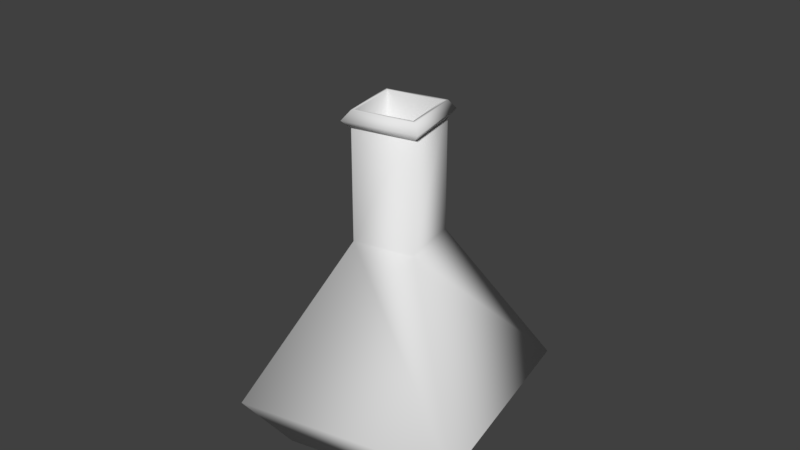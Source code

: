 # Source: ConicalFlask.blend  (saved by Blender 2.77.0; exported with 4.5.12 LTS)
import bpy
from mathutils import Matrix  # noqa: F401  (used for matrix-valued properties, if any)

bpy.ops.wm.read_factory_settings(use_empty=True)
scene = bpy.context.scene
scene.name = 'Scene'

# ---- collections
col_collection_1 = bpy.data.collections.new('Collection 1'); scene.collection.children.link(col_collection_1)
col_collection_1.hide_render = True
col_collection_1.hide_viewport = True
col_collection_2 = bpy.data.collections.new('Collection 2'); scene.collection.children.link(col_collection_2)
col_collection_2.hide_render = True
col_collection_2.hide_viewport = True
col_collection_3 = bpy.data.collections.new('Collection 3'); scene.collection.children.link(col_collection_3)
col_collection_3.hide_render = True
col_collection_3.hide_viewport = True
col_collection_4 = bpy.data.collections.new('Collection 4'); scene.collection.children.link(col_collection_4)

# ---- world
world_world = bpy.data.worlds.new('World'); scene.world = world_world
world_world.color = (0.05088, 0.05088, 0.05088)
world_world.use_sun_shadow = False
world_world.sun_shadow_jitter_overblur = 0.0
world_world.cycles.sampling_method = 'MANUAL'

# ---- meshes
me_flask_vhigh = bpy.data.meshes.new('Flask_vHigh')
me_flask_vhigh.from_pydata([(-0.9808, -1.063e-07, -0.4281), (-0.9239, -1.063e-07, -0.5219), (-0.8315, -1.063e-07, -0.6083), (-0.7071, -1.063e-07, -0.6841), (-0.8827, -9.089e-08, -0.3729), (-0.9619, 0.1913, -0.4281), (-0.9061, 0.1802, -0.5219), (-0.8155, 0.1622, -0.6083), (-0.6935, 0.1379, -0.6841), (-0.9061, 0.3753, -0.4281), (-0.8536, 0.3536, -0.5219), (-0.7682, 0.3182, -0.6083), (-0.6533, 0.2706, -0.6841), (-0.8155, 0.5449, -0.4281), (-0.7682, 0.5133, -0.5219), (-0.6913, 0.4619, -0.6083), (-0.5879, 0.3928, -0.6841), (-0.6935, 0.6935, -0.4281), (-0.6533, 0.6533, -0.5219), (-0.5879, 0.5879, -0.6083), (-0.5, 0.5, -0.6841), (-0.5449, 0.8155, -0.4281), (-0.5133, 0.7682, -0.5219), (-0.4619, 0.6913, -0.6083), (-0.3928, 0.5879, -0.6841), (-0.3753, 0.9061, -0.4281), (-0.3536, 0.8536, -0.5219), (-0.3182, 0.7682, -0.6083), (-0.2706, 0.6533, -0.6841), (-0.1913, 0.9619, -0.4281), (-0.1802, 0.9061, -0.5219), (-0.1622, 0.8155, -0.6083), (-0.1379, 0.6935, -0.6841), (2.979e-07, 0.9808, -0.4281), (1.339e-07, 0.9239, -0.5219), (2.382e-07, 0.8315, -0.6083), (2.233e-07, 0.7071, -0.6841), (0.1913, 0.9619, -0.4281), (0.1802, 0.9061, -0.5219), (0.1622, 0.8155, -0.6083), (0.1379, 0.6935, -0.6841), (0.3753, 0.9061, -0.4281), (0.3536, 0.8536, -0.5219), (0.3182, 0.7682, -0.6083), (0.2706, 0.6533, -0.6841), (0.5449, 0.8155, -0.4281), (0.5133, 0.7682, -0.5219), (0.4619, 0.6913, -0.6083), (0.3928, 0.5879, -0.6841), (0.6935, 0.6935, -0.4281), (0.6533, 0.6533, -0.5219), (0.5879, 0.5879, -0.6083), (0.5, 0.5, -0.6841), (0.8155, 0.5449, -0.4281), (0.7682, 0.5133, -0.5219), (0.6913, 0.4619, -0.6083), (0.5879, 0.3928, -0.6841), (0.9061, 0.3753, -0.4281), (0.8536, 0.3536, -0.5219), (0.7682, 0.3182, -0.6083), (0.6533, 0.2706, -0.6841), (0.9619, 0.1913, -0.4281), (0.9061, 0.1802, -0.5219), (0.8155, 0.1622, -0.6083), (0.6935, 0.1379, -0.6841), (0.9808, -1.917e-07, -0.4281), (0.9239, -4.271e-08, -0.5219), (0.8315, -1.917e-07, -0.6083), (0.7071, -1.321e-07, -0.6841), (0.9619, -0.1913, -0.4281), (0.9061, -0.1802, -0.5219), (0.8155, -0.1622, -0.6083), (0.6935, -0.1379, -0.6841), (0.9061, -0.3753, -0.4281), (0.8536, -0.3536, -0.5219), (0.7682, -0.3182, -0.6083), (0.6533, -0.2706, -0.6841), (0.8155, -0.5449, -0.4281), (0.7682, -0.5133, -0.5219), (0.6913, -0.4619, -0.6083), (0.5879, -0.3928, -0.6841), (0.6935, -0.6935, -0.4281), (0.6533, -0.6533, -0.5219), (0.5879, -0.5879, -0.6083), (0.5, -0.5, -0.6841), (0.5449, -0.8155, -0.4281), (0.5133, -0.7682, -0.5219), (0.4619, -0.6913, -0.6083), (0.3928, -0.5879, -0.6841), (0.3753, -0.9061, -0.4281), (0.3536, -0.8536, -0.5219), (0.3182, -0.7682, -0.6083), (0.2706, -0.6533, -0.6841), (0.1913, -0.9619, -0.4281), (0.1802, -0.9061, -0.5219), (0.1622, -0.8155, -0.6083), (0.1379, -0.6935, -0.6841), (-1.69e-10, -0.9808, -0.4281), (2.233e-07, -0.9239, -0.5219), (4.453e-08, -0.8315, -0.6083), (8.924e-08, -0.7071, -0.6841), (-0.1913, -0.9619, -0.4281), (-0.1802, -0.9061, -0.5219), (-0.1622, -0.8155, -0.6083), (-0.1379, -0.6935, -0.6841), (-0.3753, -0.9061, -0.4281), (-0.3536, -0.8536, -0.5219), (-0.3182, -0.7682, -0.6083), (-0.2706, -0.6533, -0.6841), (-0.5449, -0.8155, -0.4281), (-0.5133, -0.7682, -0.5219), (-0.4619, -0.6913, -0.6083), (-0.3928, -0.5879, -0.6841), (-0.6935, -0.6935, -0.4281), (-0.6533, -0.6533, -0.5219), (-0.5879, -0.5879, -0.6083), (-0.5, -0.5, -0.6841), (-0.8155, -0.5449, -0.4281), (-0.7682, -0.5133, -0.5219), (-0.6913, -0.4619, -0.6083), (-0.5879, -0.3928, -0.6841), (-0.9061, -0.3753, -0.4281), (-0.8536, -0.3536, -0.5219), (-0.7682, -0.3182, -0.6083), (-0.6533, -0.2706, -0.6841), (-0.9619, -0.1913, -0.4281), (-0.9061, -0.1802, -0.5219), (-0.8155, -0.1622, -0.6083), (-0.6935, -0.1379, -0.6841), (-9.584e-08, 1.0, -0.3337), (-9.571e-08, 0.2812, 0.6663), (0.1951, 0.9808, -0.3337), (0.05487, 0.2758, 0.6663), (0.3827, 0.9239, -0.3337), (0.1076, 0.2598, 0.6663), (0.5556, 0.8315, -0.3337), (0.1563, 0.2339, 0.6663), (0.7071, 0.7071, -0.3337), (0.1989, 0.1989, 0.6663), (0.8315, 0.5556, -0.3337), (0.2339, 0.1563, 0.6663), (0.9239, 0.3827, -0.3337), (0.2598, 0.1076, 0.6663), (0.9808, 0.1951, -0.3337), (0.2758, 0.05487, 0.6663), (1.0, -3.078e-08, -0.3337), (0.2812, -7.493e-08, 0.6663), (0.9808, -0.1951, -0.3337), (0.2758, -0.05487, 0.6663), (0.9239, -0.3827, -0.3337), (0.2598, -0.1076, 0.6663), (0.8315, -0.5556, -0.3337), (0.2339, -0.1563, 0.6663), (0.7071, -0.7071, -0.3337), (0.1989, -0.1989, 0.6663), (0.5556, -0.8315, -0.3337), (0.1563, -0.2339, 0.6663), (0.3827, -0.9239, -0.3337), (0.1076, -0.2598, 0.6663), (0.1951, -0.9808, -0.3337), (0.05487, -0.2758, 0.6663), (-4.217e-07, -1.0, -0.3337), (-1.874e-07, -0.2813, 0.6663), (-0.1951, -0.9808, -0.3337), (-0.05487, -0.2758, 0.6663), (-0.3827, -0.9239, -0.3337), (-0.1076, -0.2598, 0.6663), (-0.5556, -0.8315, -0.3337), (-0.1563, -0.2339, 0.6663), (-0.7071, -0.7071, -0.3337), (-0.1989, -0.1989, 0.6663), (-0.8315, -0.5556, -0.3337), (-0.2339, -0.1563, 0.6663), (-0.9239, -0.3827, -0.3337), (-0.2598, -0.1076, 0.6663), (-0.9808, -0.1951, -0.3337), (-0.2758, -0.05487, 0.6663), (-1.0, 8.593e-07, -0.3337), (-0.2813, 1.754e-07, 0.6663), (-0.9808, 0.1951, -0.3337), (-0.2758, 0.05487, 0.6663), (-0.9239, 0.3827, -0.3337), (-0.2598, 0.1076, 0.6663), (-0.8315, 0.5556, -0.3337), (-0.2339, 0.1563, 0.6663), (-0.7071, 0.7071, -0.3337), (-0.1989, 0.1989, 0.6663), (-0.5556, 0.8315, -0.3337), (-0.1563, 0.2339, 0.6663), (-0.3827, 0.9239, -0.3337), (-0.1076, 0.2598, 0.6663), (-0.1951, 0.9808, -0.3337), (-0.05487, 0.2758, 0.6663), (-1.301e-07, 0.2812, 1.479), (0.05487, 0.2758, 1.479), (0.1076, 0.2598, 1.479), (0.1563, 0.2339, 1.479), (0.1989, 0.1989, 1.479), (0.2339, 0.1563, 1.479), (0.2598, 0.1076, 1.479), (0.2758, 0.05487, 1.479), (0.2812, -7.493e-08, 1.479), (0.2758, -0.05487, 1.479), (0.2598, -0.1076, 1.479), (0.2339, -0.1563, 1.479), (0.1989, -0.1989, 1.479), (0.1563, -0.2339, 1.479), (0.1076, -0.2598, 1.479), (0.05487, -0.2758, 1.479), (-2.217e-07, -0.2813, 1.479), (-0.05487, -0.2758, 1.479), (-0.1076, -0.2598, 1.479), (-0.1563, -0.2339, 1.479), (-0.1989, -0.1989, 1.479), (-0.2339, -0.1563, 1.479), (-0.2598, -0.1076, 1.479), (-0.2758, -0.05487, 1.479), (-0.2813, 1.754e-07, 1.479), (-0.2758, 0.05487, 1.479), (-0.2598, 0.1076, 1.479), (-0.2339, 0.1563, 1.479), (-0.1989, 0.1989, 1.479), (-0.1563, 0.2339, 1.479), (-0.1076, 0.2598, 1.479), (-0.05487, 0.2758, 1.479), (-1.346e-07, 0.3403, 1.422), (0.06639, 0.3338, 1.422), (0.1302, 0.3144, 1.422), (0.1891, 0.283, 1.422), (0.2406, 0.2406, 1.422), (0.283, 0.1891, 1.422), (0.3144, 0.1302, 1.422), (0.3338, 0.06639, 1.422), (0.3403, -8.95e-08, 1.422), (0.3338, -0.06639, 1.422), (0.3144, -0.1302, 1.422), (0.283, -0.1891, 1.422), (0.2406, -0.2406, 1.422), (0.1891, -0.283, 1.422), (0.1302, -0.3144, 1.422), (0.06639, -0.3338, 1.422), (-2.455e-07, -0.3403, 1.422), (-0.06639, -0.3338, 1.422), (-0.1302, -0.3144, 1.422), (-0.1891, -0.283, 1.422), (-0.2406, -0.2406, 1.422), (-0.283, -0.1891, 1.422), (-0.3144, -0.1302, 1.422), (-0.3338, -0.06639, 1.422), (-0.3403, 2.134e-07, 1.422), (-0.3338, 0.06639, 1.422), (-0.3144, 0.1302, 1.422), (-0.283, 0.1891, 1.422), (-0.2406, 0.2406, 1.422), (-0.1891, 0.283, 1.422), (-0.1302, 0.3144, 1.422), (-0.06639, 0.3338, 1.422), (-0.8315, -9.089e-08, -0.4573), (-0.7483, -9.089e-08, -0.5351), (-0.6364, -9.089e-08, -0.6033), (-0.8657, 0.1722, -0.3729), (-0.8155, 0.1622, -0.4573), (-0.7339, 0.146, -0.5351), (-0.6242, 0.1242, -0.6033), (-0.8155, 0.3378, -0.3729), (-0.7682, 0.3182, -0.4573), (-0.6914, 0.2864, -0.5351), (-0.588, 0.2435, -0.6033), (-0.7339, 0.4904, -0.3729), (-0.6914, 0.462, -0.4573), (-0.6222, 0.4157, -0.5351), (-0.5291, 0.3536, -0.6033), (-0.6242, 0.6242, -0.3729), (-0.588, 0.588, -0.4573), (-0.5291, 0.5291, -0.5351), (-0.45, 0.45, -0.6033), (-0.4904, 0.7339, -0.3729), (-0.462, 0.6914, -0.4573), (-0.4157, 0.6222, -0.5351), (-0.3536, 0.5291, -0.6033), (-0.3378, 0.8155, -0.3729), (-0.3182, 0.7682, -0.4573), (-0.2864, 0.6914, -0.5351), (-0.2435, 0.588, -0.6033), (-0.1722, 0.8657, -0.3729), (-0.1622, 0.8155, -0.4573), (-0.146, 0.7339, -0.5351), (-0.1242, 0.6242, -0.6033), (2.717e-07, 0.8827, -0.3729), (1.242e-07, 0.8315, -0.4573), (2.181e-07, 0.7483, -0.5351), (2.047e-07, 0.6364, -0.6033), (0.1722, 0.8657, -0.3729), (0.1622, 0.8155, -0.4573), (0.146, 0.7339, -0.5351), (0.1242, 0.6242, -0.6033), (0.3378, 0.8155, -0.3729), (0.3182, 0.7682, -0.4573), (0.2864, 0.6914, -0.5351), (0.2435, 0.588, -0.6033), (0.4904, 0.7339, -0.3729), (0.462, 0.6914, -0.4573), (0.4157, 0.6222, -0.5351), (0.3536, 0.5291, -0.6033), (0.6242, 0.6242, -0.3729), (0.588, 0.588, -0.4573), (0.5291, 0.5291, -0.5351), (0.45, 0.45, -0.6033), (0.7339, 0.4904, -0.3729), (0.6914, 0.462, -0.4573), (0.6222, 0.4157, -0.5351), (0.5291, 0.3536, -0.6033), (0.8155, 0.3378, -0.3729), (0.7682, 0.3182, -0.4573), (0.6914, 0.2864, -0.5351), (0.588, 0.2435, -0.6033), (0.8657, 0.1722, -0.3729), (0.8155, 0.1622, -0.4573), (0.7339, 0.146, -0.5351), (0.6242, 0.1242, -0.6033), (0.8827, -1.678e-07, -0.3729), (0.8315, -3.368e-08, -0.4573), (0.7483, -1.678e-07, -0.5351), (0.6364, -1.141e-07, -0.6033), (0.8657, -0.1722, -0.3729), (0.8155, -0.1622, -0.4573), (0.7339, -0.146, -0.5351), (0.6242, -0.1242, -0.6033), (0.8155, -0.3378, -0.3729), (0.7682, -0.3182, -0.4573), (0.6914, -0.2864, -0.5351), (0.588, -0.2435, -0.6033), (0.7339, -0.4904, -0.3729), (0.6914, -0.462, -0.4573), (0.6222, -0.4157, -0.5351), (0.5291, -0.3536, -0.6033), (0.6242, -0.6242, -0.3729), (0.588, -0.588, -0.4573), (0.5291, -0.5291, -0.5351), (0.45, -0.45, -0.6033), (0.4904, -0.7339, -0.3729), (0.462, -0.6914, -0.4573), (0.4157, -0.6222, -0.5351), (0.3536, -0.5291, -0.6033), (0.3378, -0.8155, -0.3729), (0.3182, -0.7682, -0.4573), (0.2864, -0.6914, -0.5351), (0.2435, -0.588, -0.6033), (0.1722, -0.8657, -0.3729), (0.1622, -0.8155, -0.4573), (0.146, -0.7339, -0.5351), (0.1242, -0.6242, -0.6033), (3.518e-09, -0.8827, -0.3729), (2.047e-07, -0.8315, -0.4573), (4.375e-08, -0.7483, -0.5351), (8.398e-08, -0.6364, -0.6033), (-0.1722, -0.8657, -0.3729), (-0.1622, -0.8155, -0.4573), (-0.146, -0.7339, -0.5351), (-0.1242, -0.6242, -0.6033), (-0.3378, -0.8155, -0.3729), (-0.3182, -0.7682, -0.4573), (-0.2864, -0.6914, -0.5351), (-0.2435, -0.588, -0.6033), (-0.4904, -0.7339, -0.3729), (-0.462, -0.6914, -0.4573), (-0.4157, -0.6222, -0.5351), (-0.3536, -0.5291, -0.6033), (-0.6242, -0.6242, -0.3729), (-0.588, -0.588, -0.4573), (-0.5291, -0.5291, -0.5351), (-0.45, -0.45, -0.6033), (-0.7339, -0.4904, -0.3729), (-0.6914, -0.462, -0.4573), (-0.6222, -0.4157, -0.5351), (-0.5291, -0.3536, -0.6033), (-0.8155, -0.3378, -0.3729), (-0.7682, -0.3182, -0.4573), (-0.6914, -0.2864, -0.5351), (-0.588, -0.2435, -0.6033), (-0.8657, -0.1722, -0.3729), (-0.8155, -0.1622, -0.4573), (-0.7339, -0.146, -0.5351), (-0.6242, -0.1242, -0.6033), (-8.258e-08, 0.9, -0.2879), (-8.247e-08, 0.2531, 0.6121), (0.1756, 0.8827, -0.2879), (0.04938, 0.2483, 0.6121), (0.3444, 0.8315, -0.2879), (0.09687, 0.2339, 0.6121), (0.5, 0.7483, -0.2879), (0.1406, 0.2105, 0.6121), (0.6364, 0.6364, -0.2879), (0.179, 0.179, 0.6121), (0.7483, 0.5, -0.2879), (0.2105, 0.1406, 0.6121), (0.8315, 0.3444, -0.2879), (0.2339, 0.09687, 0.6121), (0.8827, 0.1756, -0.2879), (0.2483, 0.04938, 0.6121), (0.9, -2.294e-08, -0.2879), (0.2531, -6.267e-08, 0.6121), (0.8827, -0.1756, -0.2879), (0.2483, -0.04938, 0.6121), (0.8315, -0.3444, -0.2879), (0.2339, -0.09687, 0.6121), (0.7483, -0.5, -0.2879), (0.2105, -0.1406, 0.6121), (0.6364, -0.6364, -0.2879), (0.179, -0.179, 0.6121), (0.5, -0.7483, -0.2879), (0.1406, -0.2105, 0.6121), (0.3444, -0.8315, -0.2879), (0.09687, -0.2339, 0.6121), (0.1756, -0.8827, -0.2879), (0.04938, -0.2483, 0.6121), (-3.758e-07, -0.9, -0.2879), (-1.649e-07, -0.2531, 0.6121), (-0.1756, -0.8827, -0.2879), (-0.04938, -0.2483, 0.6121), (-0.3444, -0.8315, -0.2879), (-0.09687, -0.2339, 0.6121), (-0.5, -0.7483, -0.2879), (-0.1406, -0.2105, 0.6121), (-0.6364, -0.6364, -0.2879), (-0.179, -0.179, 0.6121), (-0.7483, -0.5, -0.2879), (-0.2105, -0.1406, 0.6121), (-0.8315, -0.3444, -0.2879), (-0.2339, -0.09687, 0.6121), (-0.8827, -0.1756, -0.2879), (-0.2483, -0.04938, 0.6121), (-0.9, 7.782e-07, -0.2879), (-0.2531, 1.626e-07, 0.6121), (-0.8827, 0.1756, -0.2879), (-0.2483, 0.04938, 0.6121), (-0.8315, 0.3444, -0.2879), (-0.2339, 0.09687, 0.6121), (-0.7483, 0.5, -0.2879), (-0.2105, 0.1406, 0.6121), (-0.6364, 0.6364, -0.2879), (-0.179, 0.179, 0.6121), (-0.5, 0.7483, -0.2879), (-0.1406, 0.2105, 0.6121), (-0.3444, 0.8315, -0.2879), (-0.09687, 0.2339, 0.6121), (-0.1756, 0.8827, -0.2879), (-0.04938, 0.2483, 0.6121), (-1.151e-07, 0.2757, 1.367), (0.05378, 0.2704, 1.367), (0.1055, 0.2547, 1.367), (0.1531, 0.2292, 1.367), (0.1949, 0.1949, 1.367), (0.2292, 0.1531, 1.367), (0.2547, 0.1055, 1.367), (0.2704, 0.05378, 1.367), (0.2757, -6.748e-08, 1.367), (0.2704, -0.05378, 1.367), (0.2547, -0.1055, 1.367), (0.2292, -0.1531, 1.367), (0.1949, -0.1949, 1.367), (0.1531, -0.2292, 1.367), (0.1055, -0.2547, 1.367), (0.05378, -0.2704, 1.367), (-2.049e-07, -0.2757, 1.367), (-0.05378, -0.2704, 1.367), (-0.1055, -0.2547, 1.367), (-0.1531, -0.2292, 1.367), (-0.1949, -0.1949, 1.367), (-0.2292, -0.1531, 1.367), (-0.2547, -0.1055, 1.367), (-0.2704, -0.05378, 1.367), (-0.2757, 1.779e-07, 1.367), (-0.2704, 0.05378, 1.367), (-0.2547, 0.1055, 1.367), (-0.2292, 0.1531, 1.367), (-0.1949, 0.1949, 1.367), (-0.1531, 0.2292, 1.367), (-0.1055, 0.2547, 1.367), (-0.05378, 0.2704, 1.367), (-1.287e-07, 0.2531, 1.479), (0.04938, 0.2483, 1.479), (0.09687, 0.2339, 1.479), (0.1406, 0.2105, 1.479), (0.179, 0.179, 1.479), (0.2105, 0.1406, 1.479), (0.2339, 0.09687, 1.479), (0.2483, 0.04938, 1.479), (0.2531, -6.828e-08, 1.479), (0.2483, -0.04938, 1.479), (0.2339, -0.09687, 1.479), (0.2105, -0.1406, 1.479), (0.179, -0.179, 1.479), (0.1406, -0.2105, 1.479), (0.09687, -0.2339, 1.479), (0.04938, -0.2483, 1.479), (-2.112e-07, -0.2531, 1.479), (-0.04938, -0.2483, 1.479), (-0.09687, -0.2339, 1.479), (-0.1406, -0.2105, 1.479), (-0.179, -0.179, 1.479), (-0.2105, -0.1406, 1.479), (-0.2339, -0.09687, 1.479), (-0.2483, -0.04938, 1.479), (-0.2531, 1.57e-07, 1.479), (-0.2483, 0.04938, 1.479), (-0.2339, 0.09687, 1.479), (-0.2105, 0.1406, 1.479), (-0.179, 0.179, 1.479), (-0.1406, 0.2105, 1.479), (-0.09687, 0.2339, 1.479), (-0.04938, 0.2483, 1.479), (0.2241, 0.2241, 1.456), (0.2635, 0.1761, 1.456), (-0.06182, 0.3108, 1.456), (-1.329e-07, 0.3169, 1.456), (-0.1213, -0.2928, 1.456), (-0.1761, -0.2635, 1.456), (0.2928, 0.1213, 1.456), (-0.2241, -0.2241, 1.456), (0.3108, 0.06182, 1.456), (-0.2635, -0.1761, 1.456), (0.3169, -8.371e-08, 1.456), (-0.2928, -0.1213, 1.456), (0.3108, -0.06182, 1.456), (-0.3108, -0.06182, 1.456), (0.2928, -0.1213, 1.456), (-0.3169, 1.984e-07, 1.456), (0.2635, -0.1761, 1.456), (-0.3108, 0.06183, 1.456), (0.2241, -0.2241, 1.456), (-0.2928, 0.1213, 1.456), (0.1761, -0.2635, 1.456), (-0.2635, 0.1761, 1.456), (0.1213, -0.2928, 1.456), (0.06182, 0.3108, 1.456), (-0.2241, 0.2241, 1.456), (0.06182, -0.3108, 1.456), (0.1213, 0.2928, 1.456), (-0.1761, 0.2635, 1.456), (-2.362e-07, -0.3169, 1.456), (0.1761, 0.2635, 1.456), (-0.1213, 0.2928, 1.456), (-0.06183, -0.3108, 1.456), (0.3201, -8.143e-08, 1.39), (0.314, 0.06246, 1.39), (-0.2958, -0.1225, 1.39), (-0.2662, -0.1779, 1.39), (0.314, -0.06246, 1.39), (-0.314, -0.06246, 1.39), (0.2958, -0.1225, 1.39), (-0.3201, 2.035e-07, 1.39), (0.2662, -0.1779, 1.39), (-0.314, 0.06246, 1.39), (0.2264, -0.2264, 1.39), (-0.2958, 0.1225, 1.39), (0.1779, -0.2662, 1.39), (-0.2662, 0.1779, 1.39), (0.1225, -0.2958, 1.39), (0.06246, 0.314, 1.39), (-1.259e-07, 0.3201, 1.39), (-0.2264, 0.2264, 1.39), (0.06246, -0.314, 1.39), (0.1225, 0.2958, 1.39), (-0.1779, 0.2662, 1.39), (-2.302e-07, -0.3201, 1.39), (0.1779, 0.2662, 1.39), (-0.1225, 0.2958, 1.39), (-0.06246, -0.314, 1.39), (0.2264, 0.2264, 1.39), (-0.06246, 0.314, 1.39), (-0.1225, -0.2958, 1.39), (0.2662, 0.1779, 1.39), (-0.1779, -0.2662, 1.39), (0.2958, 0.1225, 1.39), (-0.2264, -0.2264, 1.39)], [], [(0, 177, 179, 5), (1, 0, 5, 6), (2, 1, 6, 7), (3, 2, 7, 8), (284, 446, 384, 288), (5, 179, 181, 9), (6, 5, 9, 10), (7, 6, 10, 11), (8, 7, 11, 12), (8, 12, 16, 20, 24, 28, 32, 36, 40, 44, 48, 52, 56, 60, 64, 68, 72, 76, 80, 84, 88, 92, 96, 100, 104, 108, 112, 116, 120, 124, 128, 3), (11, 10, 14, 15), (12, 11, 15, 16), (4, 432, 434, 260), (9, 181, 183, 13), (10, 9, 13, 14), (13, 183, 185, 17), (14, 13, 17, 18), (15, 14, 18, 19), (16, 15, 19, 20), (257, 4, 260, 261), (20, 19, 23, 24), (258, 257, 261, 262), (17, 185, 187, 21), (18, 17, 21, 22), (19, 18, 22, 23), (21, 187, 189, 25), (22, 21, 25, 26), (23, 22, 26, 27), (24, 23, 27, 28), (259, 258, 262, 263), (260, 434, 436, 264), (25, 189, 191, 29), (26, 25, 29, 30), (27, 26, 30, 31), (28, 27, 31, 32), (29, 191, 129, 33), (30, 29, 33, 34), (31, 30, 34, 35), (32, 31, 35, 36), (261, 260, 264, 265), (262, 261, 265, 266), (33, 129, 131, 37), (34, 33, 37, 38), (35, 34, 38, 39), (36, 35, 39, 40), (38, 37, 41, 42), (39, 38, 42, 43), (40, 39, 43, 44), (263, 262, 266, 267), (37, 131, 133, 41), (41, 133, 135, 45), (42, 41, 45, 46), (43, 42, 46, 47), (44, 43, 47, 48), (263, 267, 271, 275, 279, 283, 287, 291, 295, 299, 303, 307, 311, 315, 319, 323, 327, 331, 335, 339, 343, 347, 351, 355, 359, 363, 367, 371, 375, 379, 383, 259), (46, 45, 49, 50), (47, 46, 50, 51), (48, 47, 51, 52), (266, 265, 269, 270), (45, 135, 137, 49), (49, 137, 139, 53), (50, 49, 53, 54), (51, 50, 54, 55), (52, 51, 55, 56), (267, 266, 270, 271), (55, 54, 58, 59), (56, 55, 59, 60), (264, 436, 438, 268), (53, 139, 141, 57), (54, 53, 57, 58), (57, 141, 143, 61), (58, 57, 61, 62), (59, 58, 62, 63), (60, 59, 63, 64), (265, 264, 268, 269), (64, 63, 67, 68), (268, 438, 440, 272), (61, 143, 145, 65), (62, 61, 65, 66), (63, 62, 66, 67), (65, 145, 147, 69), (66, 65, 69, 70), (67, 66, 70, 71), (68, 67, 71, 72), (269, 268, 272, 273), (72, 71, 75, 76), (270, 269, 273, 274), (69, 147, 149, 73), (70, 69, 73, 74), (71, 70, 74, 75), (73, 149, 151, 77), (74, 73, 77, 78), (75, 74, 78, 79), (76, 75, 79, 80), (271, 270, 274, 275), (275, 274, 278, 279), (77, 151, 153, 81), (78, 77, 81, 82), (79, 78, 82, 83), (80, 79, 83, 84), (81, 153, 155, 85), (82, 81, 85, 86), (83, 82, 86, 87), (84, 83, 87, 88), (272, 440, 442, 276), (273, 272, 276, 277), (85, 155, 157, 89), (86, 85, 89, 90), (87, 86, 90, 91), (88, 87, 91, 92), (90, 89, 93, 94), (91, 90, 94, 95), (92, 91, 95, 96), (274, 273, 277, 278), (89, 157, 159, 93), (93, 159, 161, 97), (94, 93, 97, 98), (95, 94, 98, 99), (96, 95, 99, 100), (276, 442, 444, 280), (99, 98, 102, 103), (100, 99, 103, 104), (277, 276, 280, 281), (97, 161, 163, 101), (98, 97, 101, 102), (101, 163, 165, 105), (102, 101, 105, 106), (103, 102, 106, 107), (104, 103, 107, 108), (278, 277, 281, 282), (107, 106, 110, 111), (108, 107, 111, 112), (279, 278, 282, 283), (105, 165, 167, 109), (106, 105, 109, 110), (109, 167, 169, 113), (110, 109, 113, 114), (111, 110, 114, 115), (112, 111, 115, 116), (280, 444, 446, 284), (116, 115, 119, 120), (281, 280, 284, 285), (113, 169, 171, 117), (114, 113, 117, 118), (115, 114, 118, 119), (117, 171, 173, 121), (118, 117, 121, 122), (119, 118, 122, 123), (120, 119, 123, 124), (282, 281, 285, 286), (124, 123, 127, 128), (283, 282, 286, 287), (121, 173, 175, 125), (122, 121, 125, 126), (123, 122, 126, 127), (125, 175, 177, 0), (126, 125, 0, 1), (127, 126, 1, 2), (128, 127, 2, 3), (285, 284, 288, 289), (129, 130, 132, 131), (131, 132, 134, 133), (133, 134, 136, 135), (135, 136, 138, 137), (137, 138, 140, 139), (139, 140, 142, 141), (141, 142, 144, 143), (143, 144, 146, 145), (145, 146, 148, 147), (147, 148, 150, 149), (149, 150, 152, 151), (151, 152, 154, 153), (153, 154, 156, 155), (155, 156, 158, 157), (157, 158, 160, 159), (159, 160, 162, 161), (161, 162, 164, 163), (163, 164, 166, 165), (165, 166, 168, 167), (167, 168, 170, 169), (169, 170, 172, 171), (171, 172, 174, 173), (173, 174, 176, 175), (175, 176, 178, 177), (177, 178, 180, 179), (179, 180, 182, 181), (181, 182, 184, 183), (183, 184, 186, 185), (185, 186, 188, 187), (187, 188, 190, 189), (174, 172, 214, 215), (189, 190, 192, 191), (191, 192, 130, 129), (513, 230, 229, 512), (192, 190, 223, 224), (148, 146, 201, 202), (166, 164, 210, 211), (184, 182, 219, 220), (140, 138, 197, 198), (158, 156, 206, 207), (176, 174, 215, 216), (132, 130, 193, 194), (130, 192, 224, 193), (150, 148, 202, 203), (168, 166, 211, 212), (186, 184, 220, 221), (142, 140, 198, 199), (160, 158, 207, 208), (178, 176, 216, 217), (134, 132, 194, 195), (152, 150, 203, 204), (170, 168, 212, 213), (188, 186, 221, 222), (144, 142, 199, 200), (162, 160, 208, 209), (180, 178, 217, 218), (136, 134, 195, 196), (154, 152, 204, 205), (172, 170, 213, 214), (190, 188, 222, 223), (146, 144, 200, 201), (164, 162, 209, 210), (182, 180, 218, 219), (138, 136, 196, 197), (156, 154, 205, 206), (515, 225, 256, 514), (517, 244, 243, 516), (518, 231, 230, 513), (519, 245, 244, 517), (520, 232, 231, 518), (521, 246, 245, 519), (522, 233, 232, 520), (523, 247, 246, 521), (524, 234, 233, 522), (525, 248, 247, 523), (526, 235, 234, 524), (527, 249, 248, 525), (528, 236, 235, 526), (529, 250, 249, 527), (530, 237, 236, 528), (531, 251, 250, 529), (532, 238, 237, 530), (533, 252, 251, 531), (534, 239, 238, 532), (535, 226, 225, 515), (536, 253, 252, 533), (537, 240, 239, 534), (538, 227, 226, 535), (539, 254, 253, 536), (540, 241, 240, 537), (541, 228, 227, 538), (542, 255, 254, 539), (543, 242, 241, 540), (512, 229, 228, 541), (514, 256, 255, 542), (516, 243, 242, 543), (286, 285, 289, 290), (287, 286, 290, 291), (288, 384, 386, 292), (289, 288, 292, 293), (290, 289, 293, 294), (291, 290, 294, 295), (293, 292, 296, 297), (294, 293, 297, 298), (295, 294, 298, 299), (292, 386, 388, 296), (296, 388, 390, 300), (297, 296, 300, 301), (298, 297, 301, 302), (299, 298, 302, 303), (301, 300, 304, 305), (302, 301, 305, 306), (303, 302, 306, 307), (300, 390, 392, 304), (304, 392, 394, 308), (305, 304, 308, 309), (306, 305, 309, 310), (307, 306, 310, 311), (310, 309, 313, 314), (311, 310, 314, 315), (308, 394, 396, 312), (309, 308, 312, 313), (312, 396, 398, 316), (313, 312, 316, 317), (314, 313, 317, 318), (315, 314, 318, 319), (319, 318, 322, 323), (316, 398, 400, 320), (317, 316, 320, 321), (318, 317, 321, 322), (320, 400, 402, 324), (321, 320, 324, 325), (322, 321, 325, 326), (323, 322, 326, 327), (327, 326, 330, 331), (324, 402, 404, 328), (325, 324, 328, 329), (326, 325, 329, 330), (328, 404, 406, 332), (329, 328, 332, 333), (330, 329, 333, 334), (331, 330, 334, 335), (332, 406, 408, 336), (333, 332, 336, 337), (334, 333, 337, 338), (335, 334, 338, 339), (336, 408, 410, 340), (337, 336, 340, 341), (338, 337, 341, 342), (339, 338, 342, 343), (340, 410, 412, 344), (341, 340, 344, 345), (342, 341, 345, 346), (343, 342, 346, 347), (345, 344, 348, 349), (346, 345, 349, 350), (347, 346, 350, 351), (344, 412, 414, 348), (348, 414, 416, 352), (349, 348, 352, 353), (350, 349, 353, 354), (351, 350, 354, 355), (354, 353, 357, 358), (355, 354, 358, 359), (352, 416, 418, 356), (353, 352, 356, 357), (356, 418, 420, 360), (357, 356, 360, 361), (358, 357, 361, 362), (359, 358, 362, 363), (362, 361, 365, 366), (363, 362, 366, 367), (360, 420, 422, 364), (361, 360, 364, 365), (364, 422, 424, 368), (365, 364, 368, 369), (366, 365, 369, 370), (367, 366, 370, 371), (371, 370, 374, 375), (368, 424, 426, 372), (369, 368, 372, 373), (370, 369, 373, 374), (372, 426, 428, 376), (373, 372, 376, 377), (374, 373, 377, 378), (375, 374, 378, 379), (379, 378, 382, 383), (376, 428, 430, 380), (377, 376, 380, 381), (378, 377, 381, 382), (380, 430, 432, 4), (381, 380, 4, 257), (382, 381, 257, 258), (383, 382, 258, 259), (384, 385, 387, 386), (386, 387, 389, 388), (388, 389, 391, 390), (390, 391, 393, 392), (392, 393, 395, 394), (394, 395, 397, 396), (396, 397, 399, 398), (398, 399, 401, 400), (400, 401, 403, 402), (402, 403, 405, 404), (404, 405, 407, 406), (406, 407, 409, 408), (408, 409, 411, 410), (410, 411, 413, 412), (412, 413, 415, 414), (414, 415, 417, 416), (416, 417, 419, 418), (418, 419, 421, 420), (420, 421, 423, 422), (422, 423, 425, 424), (424, 425, 427, 426), (426, 427, 429, 428), (428, 429, 431, 430), (430, 431, 433, 432), (432, 433, 435, 434), (434, 435, 437, 436), (436, 437, 439, 438), (438, 439, 441, 440), (440, 441, 443, 442), (442, 443, 445, 444), (429, 427, 501, 502), (444, 445, 447, 446), (446, 447, 385, 384), (447, 445, 510, 511), (403, 401, 488, 489), (421, 419, 497, 498), (439, 437, 506, 507), (395, 393, 484, 485), (413, 411, 493, 494), (431, 429, 502, 503), (387, 385, 480, 481), (385, 447, 511, 480), (405, 403, 489, 490), (423, 421, 498, 499), (441, 439, 507, 508), (397, 395, 485, 486), (415, 413, 494, 495), (433, 431, 503, 504), (389, 387, 481, 482), (407, 405, 490, 491), (425, 423, 499, 500), (443, 441, 508, 509), (399, 397, 486, 487), (417, 415, 495, 496), (435, 433, 504, 505), (391, 389, 482, 483), (409, 407, 491, 492), (427, 425, 500, 501), (445, 443, 509, 510), (401, 399, 487, 488), (419, 417, 496, 497), (437, 435, 505, 506), (393, 391, 483, 484), (411, 409, 492, 493), (545, 544, 456, 455), (547, 546, 470, 469), (544, 548, 457, 456), (546, 549, 471, 470), (548, 550, 458, 457), (549, 551, 472, 471), (550, 552, 459, 458), (551, 553, 473, 472), (552, 554, 460, 459), (553, 555, 474, 473), (554, 556, 461, 460), (555, 557, 475, 474), (556, 558, 462, 461), (560, 559, 449, 448), (557, 561, 476, 475), (558, 562, 463, 462), (559, 563, 450, 449), (561, 564, 477, 476), (562, 565, 464, 463), (563, 566, 451, 450), (564, 567, 478, 477), (565, 568, 465, 464), (566, 569, 452, 451), (567, 570, 479, 478), (568, 571, 466, 465), (569, 572, 453, 452), (570, 560, 448, 479), (571, 573, 467, 466), (572, 574, 454, 453), (573, 575, 468, 467), (574, 545, 455, 454), (575, 547, 469, 468), (211, 498, 497, 210), (197, 198, 485, 484), (193, 480, 511, 224), (212, 499, 498, 211), (199, 486, 485, 198), (213, 500, 499, 212), (200, 487, 486, 199), (214, 501, 500, 213), (201, 488, 487, 200), (215, 502, 501, 214), (202, 489, 488, 201), (216, 503, 502, 215), (203, 490, 489, 202), (217, 504, 503, 216), (204, 491, 490, 203), (218, 505, 504, 217), (205, 492, 491, 204), (219, 506, 505, 218), (206, 493, 492, 205), (220, 507, 506, 219), (207, 494, 493, 206), (194, 481, 480, 193), (221, 508, 507, 220), (208, 495, 494, 207), (195, 482, 481, 194), (222, 509, 508, 221), (209, 496, 495, 208), (196, 483, 482, 195), (223, 510, 509, 222), (210, 497, 496, 209), (197, 484, 483, 196), (224, 511, 510, 223), (211, 516, 543, 210), (224, 514, 542, 223), (197, 512, 541, 196), (210, 543, 540, 209), (223, 542, 539, 222), (196, 541, 538, 195), (209, 540, 537, 208), (222, 539, 536, 221), (195, 538, 535, 194), (208, 537, 534, 207), (221, 536, 533, 220), (194, 535, 515, 193), (207, 534, 532, 206), (220, 533, 531, 219), (206, 532, 530, 205), (219, 531, 529, 218), (205, 530, 528, 204), (218, 529, 527, 217), (204, 528, 526, 203), (217, 527, 525, 216), (203, 526, 524, 202), (216, 525, 523, 215), (202, 524, 522, 201), (215, 523, 521, 214), (201, 522, 520, 200), (214, 521, 519, 213), (200, 520, 518, 199), (213, 519, 517, 212), (199, 518, 513, 198), (212, 517, 516, 211), (193, 515, 514, 224), (198, 513, 512, 197), (245, 246, 547, 575), (231, 232, 545, 574), (244, 245, 575, 573), (230, 231, 574, 572), (243, 244, 573, 571), (256, 225, 560, 570), (229, 230, 572, 569), (242, 243, 571, 568), (255, 256, 570, 567), (228, 229, 569, 566), (241, 242, 568, 565), (254, 255, 567, 564), (227, 228, 566, 563), (240, 241, 565, 562), (253, 254, 564, 561), (226, 227, 563, 559), (239, 240, 562, 558), (252, 253, 561, 557), (225, 226, 559, 560), (238, 239, 558, 556), (251, 252, 557, 555), (237, 238, 556, 554), (250, 251, 555, 553), (236, 237, 554, 552), (249, 250, 553, 551), (235, 236, 552, 550), (248, 249, 551, 549), (234, 235, 550, 548), (247, 248, 549, 546), (233, 234, 548, 544), (246, 247, 546, 547), (232, 233, 544, 545)])
me_flask_vhigh.polygons.foreach_set('use_smooth', [True] * 546)
me_flask_vhigh.use_remesh_preserve_volume = False
me_flask_vhigh.use_remesh_preserve_attributes = False
me_flask_vhigh.use_mirror_vertex_groups = False
me_flask_vhigh.update()
me_flask_medium = bpy.data.meshes.new('Flask_medium')
me_flask_medium.from_pydata([(-0.9812, 0.1952, -0.3345), (-0.9061, 0.1802, -0.5219), (-0.6935, 0.1379, -0.6841), (-0.8318, 0.5558, -0.3345), (-0.7682, 0.5133, -0.5219), (-0.5879, 0.3928, -0.6841), (-0.5558, 0.8318, -0.3345), (-0.5133, 0.7682, -0.5219), (-0.3928, 0.5879, -0.6841), (-0.1952, 0.9812, -0.3345), (-0.1802, 0.9061, -0.5219), (-0.1379, 0.6935, -0.6841), (0.1952, 0.9812, -0.3345), (0.1802, 0.9061, -0.5219), (0.1379, 0.6935, -0.6841), (0.5558, 0.8318, -0.3345), (0.5133, 0.7682, -0.5219), (0.3928, 0.5879, -0.6841), (0.8323, 0.5551, -0.3345), (0.7686, 0.5126, -0.5219), (0.5883, 0.3923, -0.6841), (0.9814, 0.1943, -0.3345), (0.9063, 0.1794, -0.5219), (0.6936, 0.1373, -0.6841), (0.981, -0.196, -0.3345), (0.906, -0.181, -0.5219), (0.6934, -0.1386, -0.6841), (0.8313, -0.5565, -0.3345), (0.7677, -0.514, -0.5219), (0.5876, -0.3934, -0.6841), (0.5551, -0.8323, -0.3345), (0.5126, -0.7686, -0.5219), (0.3923, -0.5883, -0.6841), (0.1943, -0.9813, -0.3345), (0.1794, -0.9063, -0.5219), (0.1373, -0.6936, -0.6841), (-0.196, -0.981, -0.3345), (-0.181, -0.906, -0.5219), (-0.1386, -0.6934, -0.6841), (-0.5565, -0.8313, -0.3345), (-0.5139, -0.7677, -0.5219), (-0.3934, -0.5876, -0.6841), (-0.8318, -0.5558, -0.3345), (-0.7682, -0.5133, -0.5219), (-0.5879, -0.3928, -0.6841), (-0.9812, -0.1952, -0.3345), (-0.9061, -0.1802, -0.5219), (-0.6935, -0.1379, -0.6841), (0.05487, 0.2758, 0.6663), (0.1563, 0.2339, 0.6663), (0.234, 0.156, 0.6663), (0.2759, 0.05463, 0.6663), (0.2758, -0.05511, 0.6663), (0.2337, -0.1565, 0.6663), (0.156, -0.234, 0.6663), (0.05463, -0.2759, 0.6663), (-0.05511, -0.2758, 0.6663), (-0.1565, -0.2337, 0.6663), (-0.2339, -0.1563, 0.6663), (-0.2758, -0.05487, 0.6663), (-0.2758, 0.05487, 0.6663), (-0.2339, 0.1563, 0.6663), (-0.1563, 0.2339, 0.6663), (-0.05487, 0.2758, 0.6663), (0.05487, 0.2758, 1.479), (0.1563, 0.2339, 1.479), (0.234, 0.156, 1.479), (0.2759, 0.05463, 1.479), (0.2758, -0.05511, 1.479), (0.2337, -0.1565, 1.479), (0.156, -0.234, 1.479), (0.05463, -0.2759, 1.479), (-0.05511, -0.2758, 1.479), (-0.1565, -0.2337, 1.479), (-0.2339, -0.1563, 1.479), (-0.2758, -0.05487, 1.479), (-0.2758, 0.05487, 1.479), (-0.2339, 0.1563, 1.479), (-0.1563, 0.2339, 1.479), (-0.05487, 0.2758, 1.479), (0.1888, -0.2831, 1.422), (0.0661, -0.3338, 1.422), (-0.06668, -0.3337, 1.422), (-0.1893, -0.2828, 1.422), (-0.283, -0.1891, 1.422), (-0.3338, -0.06639, 1.422), (-0.3338, 0.06639, 1.422), (-0.283, 0.1891, 1.422), (-0.8155, 0.1622, -0.4573), (-0.6239, 0.1241, -0.6041), (-0.6914, 0.462, -0.4573), (-0.5289, 0.3534, -0.6041), (-0.462, 0.6914, -0.4573), (-0.3534, 0.5289, -0.6041), (-0.1622, 0.8155, -0.4573), (-0.1241, 0.6238, -0.6041), (0.1622, 0.8155, -0.4573), (0.1241, 0.6238, -0.6041), (0.462, 0.6914, -0.4573), (0.3534, 0.5289, -0.6041), (0.6918, 0.4613, -0.4573), (0.5292, 0.3529, -0.6041), (0.8157, 0.1615, -0.4573), (0.6239, 0.1235, -0.6041), (0.8154, -0.1629, -0.4573), (0.6237, -0.1247, -0.6041), (0.691, -0.4626, -0.4573), (0.5285, -0.3539, -0.6041), (0.4613, -0.6918, -0.4573), (0.3529, -0.5292, -0.6041), (0.1615, -0.8157, -0.4573), (0.1235, -0.624, -0.6041), (-0.1629, -0.8154, -0.4573), (-0.1247, -0.6238, -0.6041), (-0.4626, -0.691, -0.4573), (-0.3539, -0.5286, -0.6041), (-0.6914, -0.462, -0.4573), (-0.5289, -0.3534, -0.6041), (-0.8155, -0.1622, -0.4573), (-0.6239, -0.1241, -0.6041), (0.1756, 0.8827, -0.2879), (0.04938, 0.2483, 0.6121), (0.5, 0.7483, -0.2879), (0.1406, 0.2105, 0.6121), (0.7488, 0.4994, -0.2879), (0.2106, 0.1404, 0.6121), (0.8829, 0.1748, -0.2879), (0.2483, 0.04917, 0.6121), (0.8826, -0.1764, -0.2879), (0.2482, -0.0496, 0.6121), (0.7479, -0.5007, -0.2879), (0.2103, -0.1408, 0.6121), (0.4994, -0.7488, -0.2879), (0.1404, -0.2106, 0.6121), (0.1748, -0.8829, -0.2879), (0.04917, -0.2483, 0.6121), (-0.1764, -0.8826, -0.2879), (-0.0496, -0.2482, 0.6121), (-0.5007, -0.7479, -0.2879), (-0.1408, -0.2103, 0.6121), (-0.7483, -0.5, -0.2879), (-0.2105, -0.1406, 0.6121), (-0.8827, -0.1756, -0.2879), (-0.2483, -0.04938, 0.6121), (-0.8827, 0.1756, -0.2879), (-0.2483, 0.04938, 0.6121), (-0.7483, 0.5, -0.2879), (-0.2105, 0.1406, 0.6121), (-0.5, 0.7483, -0.2879), (-0.1406, 0.2105, 0.6121), (-0.1756, 0.8827, -0.2879), (-0.04938, 0.2483, 0.6121), (0.05378, 0.2704, 1.367), (0.1531, 0.2292, 1.367), (0.2293, 0.1529, 1.367), (0.2704, 0.05354, 1.367), (0.2703, -0.05401, 1.367), (0.2291, -0.1533, 1.367), (0.1529, -0.2293, 1.367), (0.05354, -0.2704, 1.367), (-0.05401, -0.2703, 1.367), (-0.1533, -0.2291, 1.367), (-0.2292, -0.1531, 1.367), (-0.2704, -0.05378, 1.367), (-0.2704, 0.05378, 1.367), (-0.2292, 0.1531, 1.367), (-0.1531, 0.2292, 1.367), (-0.05378, 0.2704, 1.367), (0.04938, 0.2483, 1.479), (0.1406, 0.2105, 1.479), (0.2106, 0.1404, 1.479), (0.2483, 0.04917, 1.479), (0.2482, -0.0496, 1.479), (0.2103, -0.1408, 1.479), (0.1404, -0.2106, 1.479), (0.04917, -0.2483, 1.479), (-0.0496, -0.2482, 1.479), (-0.1408, -0.2103, 1.479), (-0.2105, -0.1406, 1.479), (-0.2483, -0.04938, 1.479), (-0.2483, 0.04938, 1.479), (-0.2105, 0.1406, 1.479), (-0.1406, 0.2105, 1.479), (-0.04938, 0.2483, 1.479), (-0.06491, 0.3264, 1.423), (0.2768, 0.1846, 1.423), (0.3264, 0.06463, 1.423), (0.3263, -0.0652, 1.423), (0.2765, -0.1851, 1.423), (0.06492, 0.3264, 1.423), (-0.1849, 0.2767, 1.423), (0.1849, 0.2767, 1.423)], [], [(46, 45, 0, 1), (47, 46, 1, 2), (2, 5, 8, 11, 14, 17, 20, 23, 26, 29, 32, 35, 38, 41, 44, 47), (2, 1, 4, 5), (1, 0, 3, 4), (118, 88, 144, 142), (119, 89, 88, 118), (4, 3, 6, 7), (5, 4, 7, 8), (7, 6, 9, 10), (8, 7, 10, 11), (10, 9, 12, 13), (11, 10, 13, 14), (13, 12, 15, 16), (14, 13, 16, 17), (89, 119, 117, 115, 113, 111, 109, 107, 105, 103, 101, 99, 97, 95, 93, 91), (89, 91, 90, 88), (16, 15, 18, 19), (17, 16, 19, 20), (19, 18, 21, 22), (20, 19, 22, 23), (88, 90, 146, 144), (22, 21, 24, 25), (23, 22, 25, 26), (25, 24, 27, 28), (26, 25, 28, 29), (28, 27, 30, 31), (29, 28, 31, 32), (90, 92, 148, 146), (31, 30, 33, 34), (32, 31, 34, 35), (91, 93, 92, 90), (35, 34, 37, 38), (34, 33, 36, 37), (38, 37, 40, 41), (37, 36, 39, 40), (92, 94, 150, 148), (40, 39, 42, 43), (41, 40, 43, 44), (93, 95, 94, 92), (43, 42, 45, 46), (44, 43, 46, 47), (9, 63, 48, 12), (12, 48, 49, 15), (15, 49, 50, 18), (18, 50, 51, 21), (21, 51, 52, 24), (24, 52, 53, 27), (27, 53, 54, 30), (30, 54, 55, 33), (33, 55, 56, 36), (36, 56, 57, 39), (39, 57, 58, 42), (42, 58, 59, 45), (45, 59, 60, 0), (0, 60, 61, 3), (3, 61, 62, 6), (6, 62, 63, 9), (63, 62, 78, 79), (52, 51, 67, 68), (61, 60, 76, 77), (50, 49, 65, 66), (59, 58, 74, 75), (48, 63, 79, 64), (57, 56, 72, 73), (55, 54, 70, 71), (53, 52, 68, 69), (62, 61, 77, 78), (51, 50, 66, 67), (60, 59, 75, 76), (49, 48, 64, 65), (58, 57, 73, 74), (56, 55, 71, 72), (54, 53, 69, 70), (94, 96, 120, 150), (95, 97, 96, 94), (96, 98, 122, 120), (97, 99, 98, 96), (98, 100, 124, 122), (99, 101, 100, 98), (100, 102, 126, 124), (101, 103, 102, 100), (102, 104, 128, 126), (103, 105, 104, 102), (104, 106, 130, 128), (105, 107, 106, 104), (106, 108, 132, 130), (107, 109, 108, 106), (108, 110, 134, 132), (109, 111, 110, 108), (111, 113, 112, 110), (110, 112, 136, 134), (113, 115, 114, 112), (112, 114, 138, 136), (114, 116, 140, 138), (115, 117, 116, 114), (116, 118, 142, 140), (117, 119, 118, 116), (150, 120, 121, 151), (120, 122, 123, 121), (122, 124, 125, 123), (124, 126, 127, 125), (126, 128, 129, 127), (128, 130, 131, 129), (130, 132, 133, 131), (132, 134, 135, 133), (134, 136, 137, 135), (136, 138, 139, 137), (138, 140, 141, 139), (140, 142, 143, 141), (142, 144, 145, 143), (144, 146, 147, 145), (146, 148, 149, 147), (148, 150, 151, 149), (151, 183, 182, 149), (129, 172, 171, 127), (147, 181, 180, 145), (125, 170, 169, 123), (143, 179, 178, 141), (121, 168, 183, 151), (139, 177, 176, 137), (135, 175, 174, 133), (131, 173, 172, 129), (149, 182, 181, 147), (127, 171, 170, 125), (145, 180, 179, 143), (123, 169, 168, 121), (141, 178, 177, 139), (137, 176, 175, 135), (133, 174, 173, 131), (186, 187, 156, 155), (84, 85, 163, 162), (187, 188, 157, 156), (85, 86, 164, 163), (188, 80, 158, 157), (86, 87, 165, 164), (184, 189, 152, 167), (80, 81, 159, 158), (87, 190, 166, 165), (189, 191, 153, 152), (81, 82, 160, 159), (190, 184, 167, 166), (191, 185, 154, 153), (82, 83, 161, 160), (185, 186, 155, 154), (83, 84, 162, 161), (65, 169, 170, 66), (73, 72, 176, 177), (67, 66, 170, 171), (74, 73, 177, 178), (68, 67, 171, 172), (75, 74, 178, 179), (69, 68, 172, 173), (76, 75, 179, 180), (70, 69, 173, 174), (77, 76, 180, 181), (64, 79, 183, 168), (71, 70, 174, 175), (78, 77, 181, 182), (65, 64, 168, 169), (72, 71, 175, 176), (79, 78, 182, 183), (79, 184, 190, 78), (72, 82, 81, 71), (65, 191, 189, 64), (78, 190, 87, 77), (71, 81, 80, 70), (64, 189, 184, 79), (77, 87, 86, 76), (70, 80, 188, 69), (76, 86, 85, 75), (69, 188, 187, 68), (75, 85, 84, 74), (68, 187, 186, 67), (74, 84, 83, 73), (67, 186, 185, 66), (73, 83, 82, 72), (66, 185, 191, 65)])
me_flask_medium.polygons.foreach_set('use_smooth', [True] * 178)
me_flask_medium.use_remesh_preserve_volume = False
me_flask_medium.use_remesh_preserve_attributes = False
me_flask_medium.use_mirror_vertex_groups = False
me_flask_medium.update()
me_flask_low = bpy.data.meshes.new('Flask_low')
me_flask_low.from_pydata([(-0.9813, -0.1951, -0.3345), (-0.6937, -0.1379, -0.6841), (-0.8319, 0.5559, -0.3345), (-0.5881, 0.3929, -0.6841), (-0.1953, 0.9812, -0.3345), (-0.1381, 0.6936, -0.6841), (0.5558, 0.8318, -0.3345), (0.3928, 0.5879, -0.6841), (0.9812, 0.1944, -0.3345), (0.6935, 0.1374, -0.6841), (0.8312, -0.5565, -0.3345), (0.5875, -0.3933, -0.6841), (0.1942, -0.9813, -0.3345), (0.1372, -0.6936, -0.6841), (-0.5565, -0.8313, -0.3345), (-0.3934, -0.5876, -0.6841), (-0.055, 0.2759, 0.6663), (0.1563, 0.2338, 0.6663), (0.2758, 0.05468, 0.6663), (0.2336, -0.1564, 0.6663), (0.0545, -0.2758, 0.6663), (-0.1564, -0.2338, 0.6663), (-0.276, -0.05481, 0.6663), (-0.234, 0.1563, 0.6663), (-0.055, 0.2759, 1.479), (0.1563, 0.2338, 1.479), (0.2758, 0.05468, 1.479), (0.2336, -0.1564, 1.479), (0.0545, -0.2758, 1.479), (-0.1564, -0.2338, 1.479), (-0.276, -0.05481, 1.479), (-0.234, 0.1563, 1.479), (0.06597, -0.3338, 1.422), (-0.1893, -0.2828, 1.422), (-0.3339, -0.06634, 1.422), (-0.283, 0.1891, 1.422), (-0.624, -0.1241, -0.6048), (-0.5291, 0.3534, -0.6048), (-0.1243, 0.6239, -0.6048), (0.3533, 0.5289, -0.6048), (0.6238, 0.1236, -0.6048), (0.5284, -0.3538, -0.6048), (0.1234, -0.624, -0.6048), (-0.3539, -0.5286, -0.6048), (-0.1757, 0.8828, -0.2879), (-0.04951, 0.2483, 0.6121), (0.5, 0.7483, -0.2879), (0.1407, 0.2104, 0.6121), (0.8827, 0.1749, -0.2879), (0.2482, 0.04922, 0.6121), (0.7478, -0.5006, -0.2879), (0.2102, -0.1408, 0.6121), (0.1747, -0.8828, -0.2879), (0.04903, -0.2482, 0.6121), (-0.5007, -0.7479, -0.2879), (-0.1408, -0.2104, 0.6121), (-0.8828, -0.1755, -0.2879), (-0.2484, -0.04933, 0.6121), (-0.7485, 0.5001, -0.2879), (-0.2106, 0.1407, 0.6121), (-0.05391, 0.2704, 1.367), (0.1532, 0.2291, 1.367), (0.2703, 0.0536, 1.367), (0.2289, -0.1533, 1.367), (0.05341, -0.2703, 1.367), (-0.1533, -0.2291, 1.367), (-0.2705, -0.05372, 1.367), (-0.2293, 0.1532, 1.367), (-0.04951, 0.2483, 1.479), (0.1407, 0.2104, 1.479), (0.2482, 0.04922, 1.479), (0.2102, -0.1408, 1.479), (0.04903, -0.2482, 1.479), (-0.1408, -0.2104, 1.479), (-0.2484, -0.04933, 1.479), (-0.2106, 0.1407, 1.479), (0.3263, 0.06469, 1.423), (0.2765, -0.1851, 1.423), (-0.06505, 0.3264, 1.423), (0.1849, 0.2767, 1.423)], [], [(1, 3, 5, 7, 9, 11, 13, 15), (1, 0, 2, 3), (3, 2, 4, 5), (5, 4, 6, 7), (36, 43, 42, 41, 40, 39, 38, 37), (7, 6, 8, 9), (36, 37, 58, 56), (9, 8, 10, 11), (11, 10, 12, 13), (13, 12, 14, 15), (37, 38, 44, 58), (15, 14, 0, 1), (4, 16, 17, 6), (6, 17, 18, 8), (8, 18, 19, 10), (10, 19, 20, 12), (12, 20, 21, 14), (14, 21, 22, 0), (0, 22, 23, 2), (2, 23, 16, 4), (16, 23, 31, 24), (23, 22, 30, 31), (22, 21, 29, 30), (21, 20, 28, 29), (20, 19, 27, 28), (19, 18, 26, 27), (18, 17, 25, 26), (17, 16, 24, 25), (38, 39, 46, 44), (39, 40, 48, 46), (40, 41, 50, 48), (41, 42, 52, 50), (42, 43, 54, 52), (43, 36, 56, 54), (44, 46, 47, 45), (46, 48, 49, 47), (48, 50, 51, 49), (50, 52, 53, 51), (52, 54, 55, 53), (54, 56, 57, 55), (56, 58, 59, 57), (58, 44, 45, 59), (45, 68, 75, 59), (59, 75, 74, 57), (57, 74, 73, 55), (55, 73, 72, 53), (53, 72, 71, 51), (51, 71, 70, 49), (49, 70, 69, 47), (47, 69, 68, 45), (33, 34, 66, 65), (76, 77, 63, 62), (34, 35, 67, 66), (77, 32, 64, 63), (78, 79, 61, 60), (35, 78, 60, 67), (32, 33, 65, 64), (79, 76, 62, 61), (29, 28, 72, 73), (26, 25, 69, 70), (30, 29, 73, 74), (27, 26, 70, 71), (31, 30, 74, 75), (28, 27, 71, 72), (25, 24, 68, 69), (24, 31, 75, 68), (24, 78, 35, 31), (25, 79, 78, 24), (28, 32, 77, 27), (31, 35, 34, 30), (27, 77, 76, 26), (30, 34, 33, 29), (26, 76, 79, 25), (29, 33, 32, 28)])
me_flask_low.polygons.foreach_set('use_smooth', [True] * 74)
me_flask_low.use_remesh_preserve_volume = False
me_flask_low.use_remesh_preserve_attributes = False
me_flask_low.use_mirror_vertex_groups = False
me_flask_low.update()
me_flask_vlow = bpy.data.meshes.new('Flask_vlow')
me_flask_vlow.from_pydata([(-0.5565, -0.8313, -0.3345), (-0.3934, -0.5876, -0.6841), (-0.8319, 0.5559, -0.3345), (-0.5881, 0.3929, -0.6841), (0.5558, 0.8318, -0.3345), (0.3928, 0.5879, -0.6841), (0.8312, -0.5565, -0.3345), (0.5875, -0.3933, -0.6841), (-0.234, 0.1563, 0.6663), (0.1563, 0.2338, 0.6663), (0.2336, -0.1564, 0.6663), (-0.1564, -0.2338, 0.6663), (-0.234, 0.1563, 1.479), (0.1563, 0.2338, 1.479), (0.2336, -0.1564, 1.479), (-0.1564, -0.2338, 1.479), (0.2765, -0.1851, 1.423), (-0.1893, -0.2828, 1.422), (-0.283, 0.1891, 1.422), (-0.3539, -0.5286, -0.6048), (-0.5291, 0.3534, -0.6048), (0.3533, 0.5289, -0.6048), (0.5284, -0.3538, -0.6048), (-0.7485, 0.5001, -0.2879), (0.1407, 0.2104, 0.6121), (0.5, 0.7483, -0.2879), (0.2102, -0.1408, 0.6121), (0.7478, -0.5006, -0.2879), (-0.1408, -0.2104, 0.6121), (-0.5007, -0.7479, -0.2879), (-0.2106, 0.1407, 0.6121), (-0.2293, 0.1532, 1.367), (0.1532, 0.2291, 1.367), (0.2289, -0.1533, 1.367), (-0.1533, -0.2291, 1.367), (0.1407, 0.2104, 1.479), (0.2102, -0.1408, 1.479), (-0.1408, -0.2104, 1.479), (-0.2106, 0.1407, 1.479), (0.1849, 0.2767, 1.423)], [], [(1, 3, 5, 7), (1, 0, 2, 3), (3, 2, 4, 5), (19, 22, 21, 20), (19, 20, 23, 29), (5, 4, 6, 7), (7, 6, 0, 1), (2, 8, 9, 4), (4, 9, 10, 6), (6, 10, 11, 0), (0, 11, 8, 2), (8, 11, 15, 12), (11, 10, 14, 15), (10, 9, 13, 14), (9, 8, 12, 13), (20, 21, 25, 23), (21, 22, 27, 25), (22, 19, 29, 27), (23, 25, 24), (25, 26, 24), (25, 27, 26), (27, 28, 26), (27, 29, 28), (29, 30, 28), (29, 23, 30), (23, 24, 30), (24, 35, 38, 30), (30, 38, 37, 28), (28, 37, 36, 26), (26, 36, 35, 24), (39, 16, 33, 32), (17, 18, 31, 34), (18, 39, 32, 31), (16, 17, 34, 33), (15, 14, 37), (13, 35, 36), (15, 37, 38), (14, 13, 36), (12, 15, 38), (14, 36, 37), (13, 12, 35), (12, 38, 35), (13, 39, 18, 12), (12, 18, 17, 15), (14, 16, 39, 13), (15, 17, 16, 14)])
me_flask_vlow.polygons.foreach_set('use_smooth', [True] * 46)
me_flask_vlow.use_remesh_preserve_volume = False
me_flask_vlow.use_remesh_preserve_attributes = False
me_flask_vlow.use_mirror_vertex_groups = False
me_flask_vlow.update()

# ---- objects
ob_flask_vhigh = bpy.data.objects.new('Flask_vHigh', me_flask_vhigh)
ob_flask_medium = bpy.data.objects.new('Flask_medium', me_flask_medium)
ob_flask_low = bpy.data.objects.new('Flask_low', me_flask_low)
ob_flask_vlow = bpy.data.objects.new('Flask_vlow', me_flask_vlow)

# ---- transforms, parenting, visibility, modifiers, constraints
ob_flask_vhigh.location = (9.584e-08, 1.063e-07, -0.6663)
ob_flask_vhigh.lineart.crease_threshold = 0.0
ob_flask_medium.location = (9.584e-08, 1.063e-07, -0.6663)
ob_flask_medium.lineart.crease_threshold = 0.0
ob_flask_low.location = (9.584e-08, 1.063e-07, -0.6663)
ob_flask_low.lineart.crease_threshold = 0.0
ob_flask_vlow.location = (9.584e-08, 1.063e-07, -0.6663)
ob_flask_vlow.lineart.crease_threshold = 0.0

# ---- collection membership
col_collection_1.objects.link(ob_flask_vhigh)
col_collection_2.objects.link(ob_flask_medium)
col_collection_3.objects.link(ob_flask_low)
col_collection_4.objects.link(ob_flask_vlow)

# ---- scene / render settings (as saved in the file)
scene.frame_start = 1; scene.frame_end = 250; scene.frame_set(0)
scene.render.engine = 'BLENDER_EEVEE_NEXT'
scene.render.resolution_percentage = 50
scene.render.dither_intensity = 0.0
scene.cycles.use_denoising = False
scene.cycles.samples = 128
scene.cycles.sampling_pattern = 'TABULATED_SOBOL'
scene.cycles.light_sampling_threshold = 0.0
scene.cycles.use_adaptive_sampling = False
scene.cycles.use_light_tree = False
scene.cycles.blur_glossy = 0.0
scene.cycles.sample_clamp_indirect = 0.0
scene.view_settings.view_transform = 'Standard'
bpy.context.view_layer.update()

# ---- added for rendering (the .blend has no active camera and no usable light): camera, sun
cam_auto = bpy.data.cameras.new('AutoCamera')
cam_auto.lens = 50.0
cam_auto.sensor_width = 36.0
cam_auto.clip_end = 1000.0
ob_auto_camera = bpy.data.objects.new('AutoCamera', cam_auto)
scene.collection.objects.link(ob_auto_camera)
ob_auto_camera.location = (3.70144, -4.44173, 3.02536)
ob_auto_camera.rotation_euler = (1.09748, -7.21219e-08, 0.694738)
scene.camera = ob_auto_camera
light_auto_sun = bpy.data.lights.new('AutoSun', 'SUN')
light_auto_sun.energy = 3.0
light_auto_sun.angle = 0.0523599
ob_auto_sun = bpy.data.objects.new('AutoSun', light_auto_sun)
scene.collection.objects.link(ob_auto_sun)
ob_auto_sun.rotation_euler = (0.872665, 0.174533, 0.523599)
bpy.context.view_layer.update()
